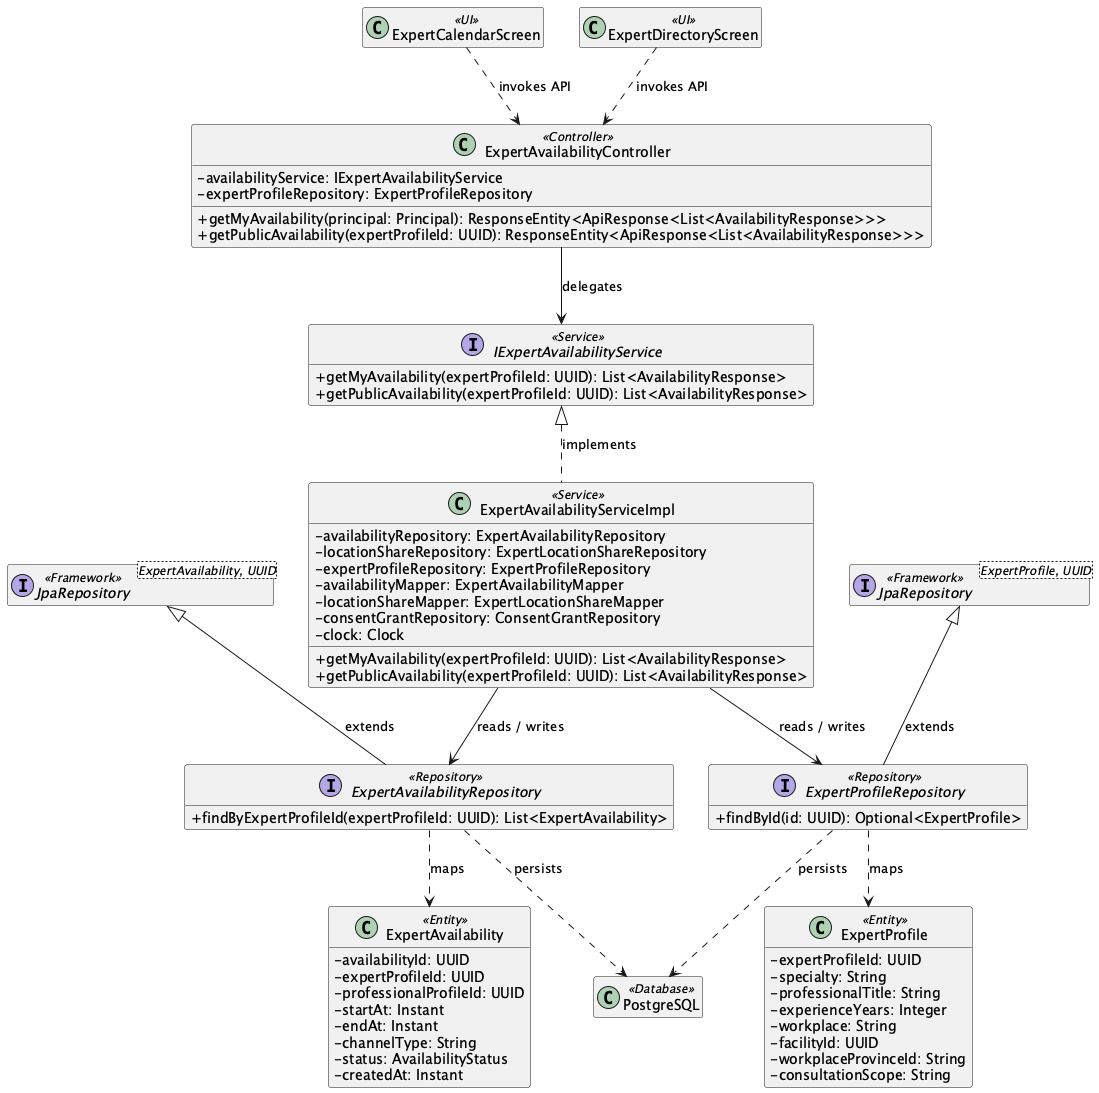

The diagram above was rendered by PlantUML. Its source (embedded in the PNG):
@startuml
skinparam classAttributeIconSize 0
hide empty members

class "ExpertCalendarScreen" as UIExpertCalendarScreen <<UI>>
class "ExpertDirectoryScreen" as UIExpertDirectoryScreen <<UI>>
class "ExpertAvailabilityController" as ControllerExpertAvailabilityController <<Controller>> {
  - availabilityService: IExpertAvailabilityService
  - expertProfileRepository: ExpertProfileRepository
  + getMyAvailability(principal: Principal): ResponseEntity<ApiResponse<List<AvailabilityResponse>>>
  + getPublicAvailability(expertProfileId: UUID): ResponseEntity<ApiResponse<List<AvailabilityResponse>>>
}
interface "IExpertAvailabilityService" as ServiceContractIExpertAvailabilityService <<Service>> {
  + getMyAvailability(expertProfileId: UUID): List<AvailabilityResponse>
  + getPublicAvailability(expertProfileId: UUID): List<AvailabilityResponse>
}
class "ExpertAvailabilityServiceImpl" as ServiceExpertAvailabilityServiceImpl <<Service>> {
  - availabilityRepository: ExpertAvailabilityRepository
  - locationShareRepository: ExpertLocationShareRepository
  - expertProfileRepository: ExpertProfileRepository
  - availabilityMapper: ExpertAvailabilityMapper
  - locationShareMapper: ExpertLocationShareMapper
  - consentGrantRepository: ConsentGrantRepository
  - clock: Clock
  + getMyAvailability(expertProfileId: UUID): List<AvailabilityResponse>
  + getPublicAvailability(expertProfileId: UUID): List<AvailabilityResponse>
}
ServiceContractIExpertAvailabilityService <|.. ServiceExpertAvailabilityServiceImpl : implements
interface "ExpertAvailabilityRepository" as RepositoryExpertAvailabilityRepository <<Repository>> {
  + findByExpertProfileId(expertProfileId: UUID): List<ExpertAvailability>
}
class "ExpertAvailability" as EntityExpertAvailability <<Entity>> {
  - availabilityId: UUID
  - expertProfileId: UUID
  - professionalProfileId: UUID
  - startAt: Instant
  - endAt: Instant
  - channelType: String
  - status: AvailabilityStatus
  - createdAt: Instant
}
interface "JpaRepository<ExpertAvailability, UUID>" as RepositoryBaseExpertAvailabilityRepository <<Framework>>
RepositoryBaseExpertAvailabilityRepository <|-- RepositoryExpertAvailabilityRepository : extends
interface "ExpertProfileRepository" as RepositoryExpertProfileRepository <<Repository>> {
  + findById(id: UUID): Optional<ExpertProfile>
}
class "ExpertProfile" as EntityExpertProfile <<Entity>> {
  - expertProfileId: UUID
  - specialty: String
  - professionalTitle: String
  - experienceYears: Integer
  - workplace: String
  - facilityId: UUID
  - workplaceProvinceId: String
  - consultationScope: String
}
interface "JpaRepository<ExpertProfile, UUID>" as RepositoryBaseExpertProfileRepository <<Framework>>
RepositoryBaseExpertProfileRepository <|-- RepositoryExpertProfileRepository : extends
class "PostgreSQL" as DB <<Database>>
UIExpertCalendarScreen ..> ControllerExpertAvailabilityController : invokes API
UIExpertDirectoryScreen ..> ControllerExpertAvailabilityController : invokes API
ControllerExpertAvailabilityController --> ServiceContractIExpertAvailabilityService : delegates
ServiceExpertAvailabilityServiceImpl --> RepositoryExpertAvailabilityRepository : reads / writes
ServiceExpertAvailabilityServiceImpl --> RepositoryExpertProfileRepository : reads / writes
RepositoryExpertAvailabilityRepository ..> EntityExpertAvailability : maps
RepositoryExpertProfileRepository ..> EntityExpertProfile : maps
RepositoryExpertAvailabilityRepository ..> DB : persists
RepositoryExpertProfileRepository ..> DB : persists
@enduml